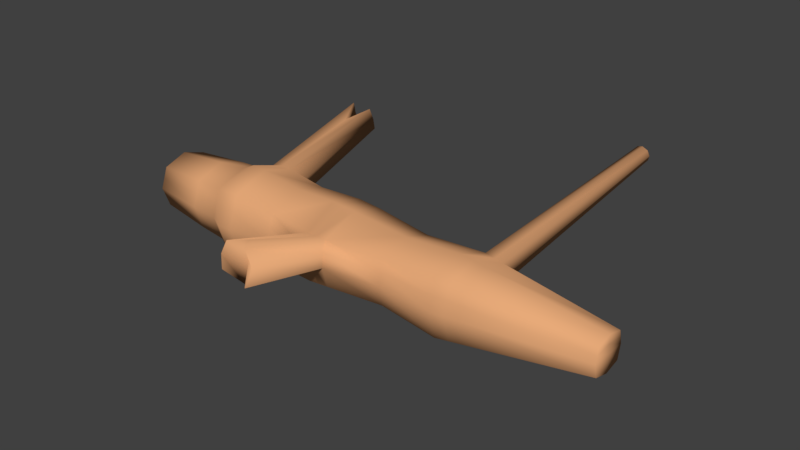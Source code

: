 # Source: Stick.blend  (saved by Blender 2.79.0; exported with 4.5.12 LTS)
import bpy
from mathutils import Matrix  # noqa: F401  (used for matrix-valued properties, if any)

bpy.ops.wm.read_factory_settings(use_empty=True)
scene = bpy.context.scene
scene.name = 'Scene'

# ---- collections
col_collection_1 = bpy.data.collections.new('Collection 1'); scene.collection.children.link(col_collection_1)

# ---- materials (node trees are filled in below, after node groups)
mat_material = bpy.data.materials.new('Material')
mat_material.alpha_threshold = 0.0
mat_material.roughness = 0.5
mat_material.line_color = (0.0, 0.0, 0.0, 1.0)

# ---- material node trees
mat_material.use_nodes = True; mat_material.node_tree.nodes.clear()
_N = mat_material.node_tree.nodes; _L = mat_material.node_tree.links
n0 = _N.new('ShaderNodeOutputMaterial'); n0.name = 'Material Output'; n0.location = (300, 300)
n1 = _N.new('ShaderNodeBsdfDiffuse'); n1.name = 'Diffuse BSDF'; n1.location = (10, 300)
n1.inputs[0].default_value = (0.8, 0.4003, 0.1907, 1.0)
_L.new(n1.outputs[0], n0.inputs[0])
n0.is_active_output = True

# ---- world
world_world = bpy.data.worlds.new('World'); scene.world = world_world
world_world.color = (0.05088, 0.05088, 0.05088)
world_world.use_sun_shadow = False
world_world.sun_shadow_jitter_overblur = 0.0
world_world.cycles.sampling_method = 'MANUAL'

# ---- meshes
me_cube_001 = bpy.data.meshes.new('Cube.001')
me_cube_001.from_pydata([(-1.854, -0.1859, -0.1298), (-1.854, -0.1859, 0.1909), (-1.854, 0.1857, -0.1298), (-1.854, 0.1857, 0.1909), (1.933, -0.1239, -0.1069), (1.933, -0.1239, 0.1069), (1.933, 0.1239, -0.1069), (1.933, 0.1239, 0.1069), (-1.854, -8.618e-05, -0.1917), (-1.854, -8.618e-05, 0.2528), (1.933, 0.0, -0.1396), (1.933, 0.0, 0.1396), (-1.854, -0.2442, 0.03055), (-1.854, 0.244, 0.03055), (1.933, 0.1483, 0.0), (1.933, -0.1483, 0.0), (1.933, 0.0, 0.0), (-1.854, -8.618e-05, 0.02534), (0.823, 0.254, -0.2192), (0.8418, 0.2576, 0.1942), (0.823, -0.254, -0.2192), (0.823, -0.254, 0.2192), (0.823, 0.0, 0.29), (0.823, 0.0, -0.29), (0.823, -0.3103, 0.0), (0.8418, 0.3016, 0.02301), (-1.204, 0.2439, -0.1936), (-1.204, -0.2342, 0.219), (-1.204, 0.004856, -0.2687), (-1.204, -0.3015, 0.01273), (-1.194, 0.2471, 0.2071), (-1.204, -0.2342, -0.1936), (-1.204, 0.004856, 0.2942), (-1.194, 0.302, 0.03889), (-0.9985, 0.3091, 0.2462), (-0.9679, -0.2766, -0.2407), (-0.9679, 0.01305, 0.3493), (-0.9679, 0.3826, 0.009282), (-0.9679, 0.3027, -0.2407), (-0.9679, -0.2766, 0.2593), (-0.9679, 0.01305, -0.3307), (-0.9679, -0.3565, 0.009282), (-1.119, 1.157, 0.5031), (-1.119, 1.22, 0.3104), (-0.9439, 1.148, 0.4951), (-0.9439, 1.207, 0.3104), (-0.07427, 0.2543, 0.2332), (-0.09806, -0.2762, -0.1737), (-0.07427, -0.009039, 0.3114), (-0.07427, 0.3209, 0.005911), (-0.07427, 0.2543, -0.2213), (-0.09806, -0.2762, 0.1913), (-0.07427, -0.009039, -0.2996), (-0.07427, -0.339, 0.005911), (-0.2678, 0.2646, -0.2302), (-0.2535, -0.2845, 0.1985), (-0.2678, -0.009039, -0.3126), (-0.2535, -0.3415, 0.008814), (-0.2678, 0.2646, 0.242), (-0.2535, -0.2845, -0.1808), (-0.2678, -0.009039, 0.3244), (-0.2678, 0.3355, 0.005911), (-0.06219, -1.028, 0.4519), (-0.009931, -1.094, 0.2129), (-0.2122, -1.036, 0.4588), (-0.2122, -1.091, 0.2757), (0.9985, 0.2393, 0.1784), (1.024, -0.2305, -0.1989), (1.024, 0.0, 0.2628), (0.9985, 0.2788, 0.02301), (1.024, 0.2305, -0.1989), (1.024, -0.2305, 0.1989), (1.024, 0.0, -0.2628), (1.024, -0.281, 0.0), (1.097, 1.756, 0.535), (1.097, 1.78, 0.4421), (1.182, 1.746, 0.5264), (1.182, 1.768, 0.4421), (-0.171, 0.2594, 0.2376), (-0.1758, -0.2804, -0.1773), (-0.171, -0.009039, 0.3179), (-0.171, 0.3282, 0.005911), (-0.171, 0.2594, -0.2258), (-0.1758, -0.2804, 0.1949), (-0.171, -0.009039, -0.3061), (-0.171, -0.3463, 0.005911), (-0.141, -0.9038, 0.4318), (-0.1264, -0.9859, 0.1516), (-1.854, -0.215, 0.1107), (-1.854, 0.2149, 0.1107), (1.933, 0.1361, 0.05345), (1.933, -0.1361, 0.05345), (1.933, 0.0, 0.06981), (-1.854, -8.618e-05, 0.1726), (0.823, -0.2821, 0.1096), (0.8418, 0.2796, 0.1086), (-1.214, 0.4096, 0.1675), (-1.204, -0.2679, 0.1159), (-0.9679, -0.3165, 0.1343), (-0.9449, 0.3959, 0.1501), (-1.132, 1.19, 0.407), (-0.9308, 1.177, 0.4024), (-0.06095, -0.339, 0.1299), (-0.07427, 0.2876, 0.1195), (-0.2678, 0.3, 0.124), (-0.2658, -0.3474, 0.1117), (0.02878, -1.054, 0.3418), (-0.2385, -1.065, 0.3678), (1.024, -0.2557, 0.09944), (1.024, 0.2557, 0.09944), (1.082, 1.77, 0.4892), (1.196, 1.755, 0.4835), (-0.1264, -0.9395, 0.308), (-0.171, 0.2938, 0.1218), (0.9233, 0.2422, -0.209), (0.9233, -0.2422, 0.209), (0.9233, 0.0, -0.2764), (0.9233, -0.2956, 0.0), (0.9201, 0.2485, 0.1863), (0.9233, -0.2422, -0.209), (0.9233, 0.0, 0.2764), (0.9201, 0.2902, 0.02301), (1.139, 1.748, 0.5456), (1.139, 1.778, 0.4272), (1.139, 1.763, 0.4864), (0.9233, -0.2689, 0.1045), (-1.086, 0.309, -0.2461), (-1.086, -0.2829, 0.2647), (-1.086, 0.01305, -0.3387), (-1.086, -0.3654, 0.009282), (-1.095, 0.3142, 0.2507), (-1.086, -0.2829, -0.2461), (-1.086, 0.01305, 0.3572), (-1.086, 0.3915, 0.009282), (-1.04, 0.9689, 0.4366), (-1.04, 1.027, 0.256), (-1.04, 0.9981, 0.3463), (-1.086, -0.3242, 0.137), (-1.429, 0.2246, -0.1718), (-1.429, -0.2247, 0.2159), (-1.429, -8.618e-05, -0.2442), (-1.429, -0.291, 0.02207), (-1.423, 0.2263, 0.2094), (-1.429, -0.2247, -0.1718), (-1.429, -8.618e-05, 0.2883), (-1.423, 0.2858, 0.03648), (-1.423, 0.256, 0.1229), (-1.429, -0.2579, 0.119), (0.3827, 0.2216, 0.1892), (0.3642, -0.2314, -0.1674), (0.3745, -0.004836, 0.2648), (0.3827, 0.2697, 0.01596), (0.3745, 0.22, -0.1881), (0.3642, -0.2314, 0.1818), (0.3745, -0.004836, -0.2529), (0.3745, -0.2831, 0.005959), (0.3803, -0.2709, 0.1075), (0.3827, 0.2456, 0.1026), (-0.6177, 0.2583, -0.2113), (-0.6112, -0.2548, 0.2111), (-0.6177, 0.002181, -0.2897), (-0.6112, -0.3171, 0.01111), (-0.6316, 0.2612, 0.2249), (-0.6112, -0.2548, -0.1888), (-0.6177, 0.002181, 0.3093), (-0.6177, 0.3269, 0.009791), (-0.6072, 0.3168, 0.1275), (-0.6168, -0.3016, 0.1147)], [], [(93, 9, 3, 89), (109, 66, 7, 90), (92, 11, 5, 91), (147, 139, 1, 88), (72, 10, 4, 67), (144, 9, 1, 139), (142, 3, 9, 144), (70, 6, 10, 72), (90, 7, 11, 92), (88, 1, 9, 93), (0, 12, 17, 8), (6, 14, 16, 10), (143, 141, 12, 0), (10, 16, 15, 4), (70, 69, 14, 6), (8, 17, 13, 2), (152, 151, 25, 18), (119, 117, 24, 20), (152, 18, 23, 154), (118, 19, 22, 120), (120, 22, 21, 115), (154, 23, 20, 149), (125, 115, 21, 94), (157, 148, 19, 95), (146, 142, 30, 96), (140, 28, 31, 143), (138, 26, 28, 140), (138, 145, 33, 26), (131, 129, 29, 31), (130, 30, 32, 132), (132, 32, 27, 127), (137, 127, 27, 97), (167, 159, 39, 98), (164, 36, 39, 159), (162, 34, 36, 164), (163, 161, 41, 35), (130, 34, 44, 134), (128, 40, 35, 131), (126, 38, 40, 128), (126, 133, 37, 38), (136, 134, 44, 101), (96, 30, 42, 100), (133, 33, 43, 135), (99, 37, 45, 101), (149, 155, 53, 47), (148, 46, 48, 150), (150, 48, 51, 153), (156, 153, 51, 102), (113, 78, 46, 103), (84, 52, 47, 79), (82, 50, 52, 84), (82, 81, 49, 50), (158, 165, 61, 54), (158, 54, 56, 160), (160, 56, 59, 163), (166, 162, 58, 104), (79, 85, 57, 59), (78, 58, 60, 80), (80, 60, 55, 83), (85, 53, 63, 87), (112, 86, 64, 107), (83, 55, 64, 86), (102, 51, 62, 106), (105, 57, 65, 107), (91, 5, 71, 108), (11, 68, 71, 5), (7, 66, 68, 11), (4, 15, 73, 67), (114, 121, 69, 70), (114, 70, 72, 116), (116, 72, 67, 119), (109, 69, 77, 111), (124, 122, 76, 111), (118, 66, 76, 122), (95, 19, 74, 110), (121, 25, 75, 123), (51, 83, 86, 62), (106, 62, 86, 112), (57, 85, 87, 65), (48, 80, 83, 51), (46, 78, 80, 48), (47, 53, 85, 79), (54, 61, 81, 82), (54, 82, 84, 56), (56, 84, 79, 59), (104, 58, 78, 113), (61, 104, 113, 81), (63, 106, 112, 87), (25, 95, 110, 75), (123, 124, 111, 77), (66, 109, 111, 76), (15, 91, 108, 73), (55, 105, 107, 64), (53, 102, 106, 63), (87, 112, 107, 65), (165, 166, 104, 61), (81, 113, 103, 49), (155, 156, 102, 53), (34, 99, 101, 44), (33, 96, 100, 43), (135, 136, 101, 45), (161, 167, 98, 41), (129, 137, 97, 29), (145, 146, 96, 33), (151, 157, 95, 25), (117, 125, 94, 24), (12, 88, 93, 17), (14, 90, 92, 16), (141, 147, 88, 12), (16, 92, 91, 15), (69, 109, 90, 14), (17, 93, 89, 13), (73, 108, 125, 117), (75, 110, 124, 123), (69, 121, 123, 77), (19, 118, 122, 74), (110, 74, 122, 124), (23, 116, 119, 20), (18, 114, 116, 23), (18, 25, 121, 114), (108, 71, 115, 125), (68, 120, 115, 71), (66, 118, 120, 68), (67, 73, 117, 119), (41, 98, 137, 129), (43, 100, 136, 135), (37, 133, 135, 45), (100, 42, 134, 136), (26, 33, 133, 126), (26, 126, 128, 28), (28, 128, 131, 31), (30, 130, 134, 42), (98, 39, 127, 137), (36, 132, 127, 39), (34, 130, 132, 36), (35, 41, 129, 131), (29, 97, 147, 141), (13, 89, 146, 145), (2, 13, 145, 138), (2, 138, 140, 8), (8, 140, 143, 0), (89, 3, 142, 146), (31, 29, 141, 143), (30, 142, 144, 32), (32, 144, 139, 27), (97, 27, 139, 147), (49, 103, 157, 151), (24, 94, 156, 155), (94, 21, 153, 156), (22, 150, 153, 21), (19, 148, 150, 22), (20, 24, 155, 149), (103, 46, 148, 157), (52, 154, 149, 47), (50, 152, 154, 52), (50, 49, 151, 152), (57, 105, 167, 161), (37, 99, 166, 165), (99, 34, 162, 166), (40, 160, 163, 35), (38, 158, 160, 40), (38, 37, 165, 158), (59, 57, 161, 163), (58, 162, 164, 60), (60, 164, 159, 55), (105, 55, 159, 167)])
me_cube_001.polygons.foreach_set('use_smooth', [True] * 166)
me_cube_001.materials.append(mat_material)
me_cube_001.use_remesh_preserve_volume = False
me_cube_001.use_remesh_preserve_attributes = False
me_cube_001.use_mirror_vertex_groups = False
me_cube_001.update()

# ---- objects
ob_cube = bpy.data.objects.new('Cube', me_cube_001)

# ---- transforms, parenting, visibility, modifiers, constraints
ob_cube.location = (0.0, 0.0, 0.0)
ob_cube.scale = (0.08908, 0.08908, 0.08908)
ob_cube.lineart.crease_threshold = 0.0

# ---- collection membership
col_collection_1.objects.link(ob_cube)

# ---- scene / render settings (as saved in the file)
scene.frame_start = 1; scene.frame_end = 250; scene.frame_set(1)
scene.render.engine = 'CYCLES'
scene.render.resolution_percentage = 50
scene.render.dither_intensity = 0.0
scene.cycles.use_denoising = False
scene.cycles.samples = 128
scene.cycles.sampling_pattern = 'TABULATED_SOBOL'
scene.cycles.use_adaptive_sampling = False
scene.cycles.use_light_tree = False
scene.cycles.blur_glossy = 0.0
scene.cycles.sample_clamp_indirect = 0.0
scene.view_settings.view_transform = 'Standard'
bpy.context.view_layer.update()

# ---- added for rendering (the .blend has no active camera and no usable light): camera, sun
cam_auto = bpy.data.cameras.new('AutoCamera')
cam_auto.lens = 50.0
cam_auto.sensor_width = 36.0
cam_auto.clip_end = 1000.0
ob_auto_camera = bpy.data.objects.new('AutoCamera', cam_auto)
scene.collection.objects.link(ob_auto_camera)
ob_auto_camera.location = (0.402094, -0.447733, 0.328076)
ob_auto_camera.rotation_euler = (1.09748, -7.21219e-08, 0.694738)
scene.camera = ob_auto_camera
light_auto_sun = bpy.data.lights.new('AutoSun', 'SUN')
light_auto_sun.energy = 3.0
light_auto_sun.angle = 0.0523599
ob_auto_sun = bpy.data.objects.new('AutoSun', light_auto_sun)
scene.collection.objects.link(ob_auto_sun)
ob_auto_sun.rotation_euler = (0.872665, 0.174533, 0.523599)
bpy.context.view_layer.update()
